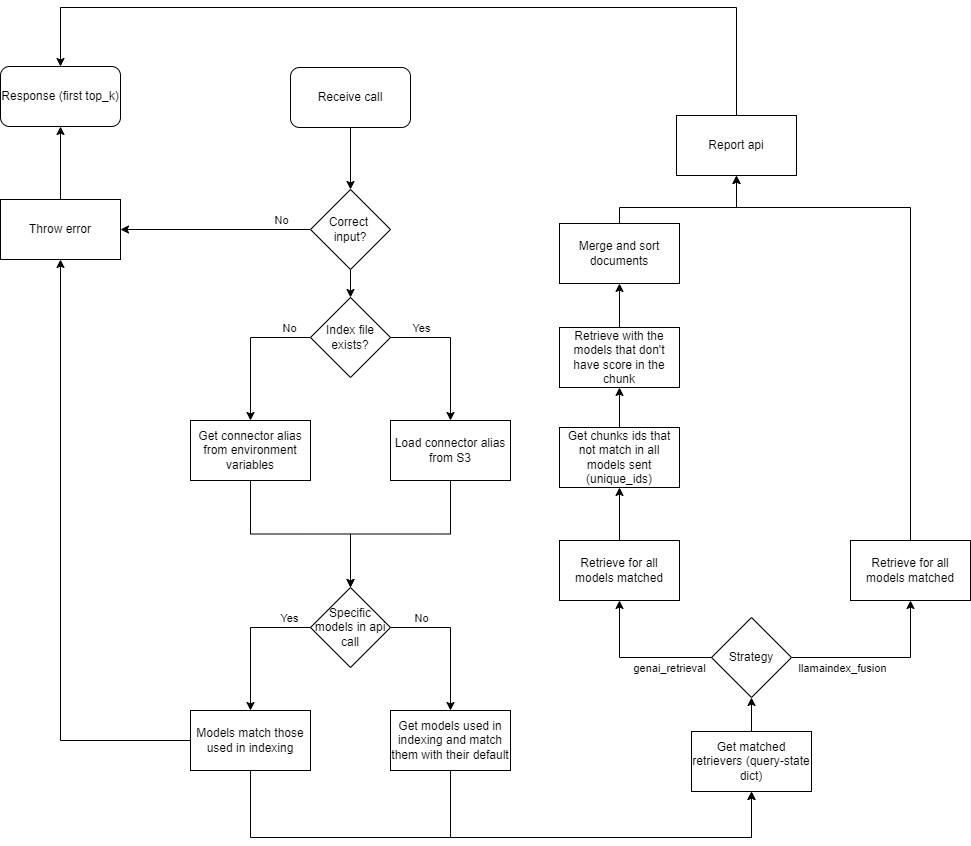

The diagram above was exported from draw.io. Its source (the exported page's mxGraphModel, read from the mxfile embedded in the PNG):
<mxGraphModel dx="888" dy="963" grid="1" gridSize="10" guides="1" tooltips="1" connect="1" arrows="1" fold="1" page="1" pageScale="1" pageWidth="1169" pageHeight="827" math="0" shadow="0">
  <root>
    <mxCell id="0" />
    <mxCell id="1" parent="0" />
    <mxCell id="kBdLN3OgyEkxt6UqEizC-1" style="edgeStyle=orthogonalEdgeStyle;rounded=0;orthogonalLoop=1;jettySize=auto;html=1;entryX=0.5;entryY=1;entryDx=0;entryDy=0;" parent="1" source="kBdLN3OgyEkxt6UqEizC-2" target="kBdLN3OgyEkxt6UqEizC-8" edge="1">
      <mxGeometry relative="1" as="geometry" />
    </mxCell>
    <mxCell id="kBdLN3OgyEkxt6UqEizC-2" value="Throw error" style="rounded=0;whiteSpace=wrap;html=1;" parent="1" vertex="1">
      <mxGeometry x="150" y="472" width="120" height="60" as="geometry" />
    </mxCell>
    <mxCell id="kBdLN3OgyEkxt6UqEizC-3" style="edgeStyle=orthogonalEdgeStyle;rounded=0;orthogonalLoop=1;jettySize=auto;html=1;entryX=0.5;entryY=0;entryDx=0;entryDy=0;" parent="1" source="kBdLN3OgyEkxt6UqEizC-4" target="kBdLN3OgyEkxt6UqEizC-7" edge="1">
      <mxGeometry relative="1" as="geometry" />
    </mxCell>
    <mxCell id="kBdLN3OgyEkxt6UqEizC-4" value="Receive call" style="rounded=1;whiteSpace=wrap;html=1;" parent="1" vertex="1">
      <mxGeometry x="440" y="340" width="120" height="60" as="geometry" />
    </mxCell>
    <mxCell id="kBdLN3OgyEkxt6UqEizC-6" style="edgeStyle=orthogonalEdgeStyle;rounded=0;orthogonalLoop=1;jettySize=auto;html=1;entryX=1;entryY=0.5;entryDx=0;entryDy=0;" parent="1" source="kBdLN3OgyEkxt6UqEizC-7" target="kBdLN3OgyEkxt6UqEizC-2" edge="1">
      <mxGeometry relative="1" as="geometry" />
    </mxCell>
    <mxCell id="bOZce3ao8UUJzvc0oVi3-2" value="No" style="edgeLabel;html=1;align=center;verticalAlign=middle;resizable=0;points=[];" parent="kBdLN3OgyEkxt6UqEizC-6" vertex="1" connectable="0">
      <mxGeometry x="-0.6164" y="-1" relative="1" as="geometry">
        <mxPoint x="6" y="-9" as="offset" />
      </mxGeometry>
    </mxCell>
    <mxCell id="cZ3pvxyKD3Y7DWSoRL7F-13" style="edgeStyle=orthogonalEdgeStyle;rounded=0;orthogonalLoop=1;jettySize=auto;html=1;entryX=0.5;entryY=0;entryDx=0;entryDy=0;" parent="1" source="kBdLN3OgyEkxt6UqEizC-7" target="cZ3pvxyKD3Y7DWSoRL7F-12" edge="1">
      <mxGeometry relative="1" as="geometry" />
    </mxCell>
    <mxCell id="kBdLN3OgyEkxt6UqEizC-7" value="Correct&amp;nbsp;&lt;div&gt;input?&lt;/div&gt;" style="rhombus;whiteSpace=wrap;html=1;" parent="1" vertex="1">
      <mxGeometry x="460" y="462" width="80" height="80" as="geometry" />
    </mxCell>
    <mxCell id="kBdLN3OgyEkxt6UqEizC-8" value="Response (first top_k)" style="rounded=1;whiteSpace=wrap;html=1;" parent="1" vertex="1">
      <mxGeometry x="150" y="339" width="120" height="60" as="geometry" />
    </mxCell>
    <mxCell id="GUwMD-pCjyDeD2mvR-ZB-4" style="edgeStyle=orthogonalEdgeStyle;rounded=0;orthogonalLoop=1;jettySize=auto;html=1;entryX=0.5;entryY=0;entryDx=0;entryDy=0;" parent="1" source="cZ3pvxyKD3Y7DWSoRL7F-12" target="GUwMD-pCjyDeD2mvR-ZB-2" edge="1">
      <mxGeometry relative="1" as="geometry">
        <Array as="points">
          <mxPoint x="600" y="610" />
        </Array>
      </mxGeometry>
    </mxCell>
    <mxCell id="lStAhQLEqvBcmcqHIS_U-2" value="Yes" style="edgeLabel;html=1;align=center;verticalAlign=middle;resizable=0;points=[];" parent="GUwMD-pCjyDeD2mvR-ZB-4" vertex="1" connectable="0">
      <mxGeometry x="-0.4569" y="-2" relative="1" as="geometry">
        <mxPoint x="-9" y="-12" as="offset" />
      </mxGeometry>
    </mxCell>
    <mxCell id="OP6ci1hxFyfE2YlMq4q7-2" style="edgeStyle=orthogonalEdgeStyle;rounded=0;orthogonalLoop=1;jettySize=auto;html=1;entryX=0.5;entryY=0;entryDx=0;entryDy=0;" parent="1" source="cZ3pvxyKD3Y7DWSoRL7F-12" target="OP6ci1hxFyfE2YlMq4q7-1" edge="1">
      <mxGeometry relative="1" as="geometry">
        <Array as="points">
          <mxPoint x="400" y="610" />
        </Array>
      </mxGeometry>
    </mxCell>
    <mxCell id="OP6ci1hxFyfE2YlMq4q7-4" value="No" style="edgeLabel;html=1;align=center;verticalAlign=middle;resizable=0;points=[];" parent="OP6ci1hxFyfE2YlMq4q7-2" vertex="1" connectable="0">
      <mxGeometry x="-0.6905" relative="1" as="geometry">
        <mxPoint y="-10" as="offset" />
      </mxGeometry>
    </mxCell>
    <mxCell id="cZ3pvxyKD3Y7DWSoRL7F-12" value="Index file exists?" style="rhombus;whiteSpace=wrap;html=1;" parent="1" vertex="1">
      <mxGeometry x="460" y="570" width="80" height="80" as="geometry" />
    </mxCell>
    <mxCell id="l7cfia28vGLeBjppLoCa-3" style="edgeStyle=orthogonalEdgeStyle;rounded=0;orthogonalLoop=1;jettySize=auto;html=1;entryX=0.5;entryY=1;entryDx=0;entryDy=0;" parent="1" source="cZ3pvxyKD3Y7DWSoRL7F-17" target="l7cfia28vGLeBjppLoCa-1" edge="1">
      <mxGeometry relative="1" as="geometry" />
    </mxCell>
    <mxCell id="cZ3pvxyKD3Y7DWSoRL7F-17" value="Get matched retrievers (query-state dict)" style="rounded=0;whiteSpace=wrap;html=1;" parent="1" vertex="1">
      <mxGeometry x="841" y="1004" width="120" height="60" as="geometry" />
    </mxCell>
    <mxCell id="h2v43K6Yp0CML1bl5ZLi-2" style="edgeStyle=orthogonalEdgeStyle;rounded=0;orthogonalLoop=1;jettySize=auto;html=1;entryX=0.5;entryY=1;entryDx=0;entryDy=0;" parent="1" source="cZ3pvxyKD3Y7DWSoRL7F-19" target="h2v43K6Yp0CML1bl5ZLi-1" edge="1">
      <mxGeometry relative="1" as="geometry" />
    </mxCell>
    <mxCell id="cZ3pvxyKD3Y7DWSoRL7F-19" value="Retrieve for all models matched" style="rounded=0;whiteSpace=wrap;html=1;" parent="1" vertex="1">
      <mxGeometry x="709" y="813" width="120" height="60" as="geometry" />
    </mxCell>
    <mxCell id="SGeMubHUdVhN0HAaFeCW-1" style="edgeStyle=orthogonalEdgeStyle;rounded=0;orthogonalLoop=1;jettySize=auto;html=1;entryX=0.5;entryY=1;entryDx=0;entryDy=0;" parent="1" source="cZ3pvxyKD3Y7DWSoRL7F-21" target="cZ3pvxyKD3Y7DWSoRL7F-23" edge="1">
      <mxGeometry relative="1" as="geometry">
        <Array as="points">
          <mxPoint x="769" y="480" />
          <mxPoint x="886" y="480" />
        </Array>
      </mxGeometry>
    </mxCell>
    <mxCell id="cZ3pvxyKD3Y7DWSoRL7F-21" value="Merge and sort documents" style="rounded=0;whiteSpace=wrap;html=1;" parent="1" vertex="1">
      <mxGeometry x="709" y="496" width="120" height="60" as="geometry" />
    </mxCell>
    <mxCell id="_l31fyPdkNOvjDN5KLB2-3" style="edgeStyle=orthogonalEdgeStyle;rounded=0;orthogonalLoop=1;jettySize=auto;html=1;entryX=0.5;entryY=0;entryDx=0;entryDy=0;" parent="1" source="cZ3pvxyKD3Y7DWSoRL7F-23" target="kBdLN3OgyEkxt6UqEizC-8" edge="1">
      <mxGeometry relative="1" as="geometry">
        <Array as="points">
          <mxPoint x="886" y="280" />
          <mxPoint x="210" y="280" />
        </Array>
      </mxGeometry>
    </mxCell>
    <mxCell id="cZ3pvxyKD3Y7DWSoRL7F-23" value="Report api" style="rounded=0;whiteSpace=wrap;html=1;" parent="1" vertex="1">
      <mxGeometry x="826" y="388" width="120" height="60" as="geometry" />
    </mxCell>
    <mxCell id="FOzei72zTbntn2Y0KVkk-3" style="edgeStyle=orthogonalEdgeStyle;rounded=0;orthogonalLoop=1;jettySize=auto;html=1;entryX=0.5;entryY=0;entryDx=0;entryDy=0;" parent="1" source="GUwMD-pCjyDeD2mvR-ZB-2" target="FOzei72zTbntn2Y0KVkk-1" edge="1">
      <mxGeometry relative="1" as="geometry" />
    </mxCell>
    <mxCell id="GUwMD-pCjyDeD2mvR-ZB-2" value="Load connector alias from S3" style="rounded=0;whiteSpace=wrap;html=1;" parent="1" vertex="1">
      <mxGeometry x="540" y="693" width="120" height="60" as="geometry" />
    </mxCell>
    <mxCell id="FOzei72zTbntn2Y0KVkk-2" style="edgeStyle=orthogonalEdgeStyle;rounded=0;orthogonalLoop=1;jettySize=auto;html=1;entryX=0.5;entryY=0;entryDx=0;entryDy=0;" parent="1" source="OP6ci1hxFyfE2YlMq4q7-1" target="FOzei72zTbntn2Y0KVkk-1" edge="1">
      <mxGeometry relative="1" as="geometry" />
    </mxCell>
    <mxCell id="OP6ci1hxFyfE2YlMq4q7-1" value="Get connector alias from environment variables" style="rounded=0;whiteSpace=wrap;html=1;" parent="1" vertex="1">
      <mxGeometry x="340" y="693" width="120" height="60" as="geometry" />
    </mxCell>
    <mxCell id="FOzei72zTbntn2Y0KVkk-1" value="Specific models in api call" style="rhombus;whiteSpace=wrap;html=1;" parent="1" vertex="1">
      <mxGeometry x="460" y="860" width="80" height="80" as="geometry" />
    </mxCell>
    <mxCell id="1B5VMONFv1MnaVzGzpfK-1" style="edgeStyle=orthogonalEdgeStyle;rounded=0;orthogonalLoop=1;jettySize=auto;html=1;entryX=0.5;entryY=0;entryDx=0;entryDy=0;" parent="1" target="1B5VMONFv1MnaVzGzpfK-5" edge="1">
      <mxGeometry relative="1" as="geometry">
        <mxPoint x="540" y="900" as="sourcePoint" />
        <Array as="points">
          <mxPoint x="600" y="900" />
        </Array>
      </mxGeometry>
    </mxCell>
    <mxCell id="1B5VMONFv1MnaVzGzpfK-2" value="No" style="edgeLabel;html=1;align=center;verticalAlign=middle;resizable=0;points=[];" parent="1B5VMONFv1MnaVzGzpfK-1" vertex="1" connectable="0">
      <mxGeometry x="-0.4569" y="-2" relative="1" as="geometry">
        <mxPoint x="-9" y="-12" as="offset" />
      </mxGeometry>
    </mxCell>
    <mxCell id="1B5VMONFv1MnaVzGzpfK-3" style="edgeStyle=orthogonalEdgeStyle;rounded=0;orthogonalLoop=1;jettySize=auto;html=1;entryX=0.5;entryY=0;entryDx=0;entryDy=0;" parent="1" target="1B5VMONFv1MnaVzGzpfK-6" edge="1">
      <mxGeometry relative="1" as="geometry">
        <mxPoint x="460" y="900" as="sourcePoint" />
        <Array as="points">
          <mxPoint x="400" y="900" />
        </Array>
      </mxGeometry>
    </mxCell>
    <mxCell id="1B5VMONFv1MnaVzGzpfK-4" value="Yes" style="edgeLabel;html=1;align=center;verticalAlign=middle;resizable=0;points=[];" parent="1B5VMONFv1MnaVzGzpfK-3" vertex="1" connectable="0">
      <mxGeometry x="-0.6905" relative="1" as="geometry">
        <mxPoint y="-10" as="offset" />
      </mxGeometry>
    </mxCell>
    <mxCell id="l7cfia28vGLeBjppLoCa-5" style="edgeStyle=orthogonalEdgeStyle;rounded=0;orthogonalLoop=1;jettySize=auto;html=1;entryX=0.5;entryY=1;entryDx=0;entryDy=0;" parent="1" source="1B5VMONFv1MnaVzGzpfK-5" target="cZ3pvxyKD3Y7DWSoRL7F-17" edge="1">
      <mxGeometry relative="1" as="geometry">
        <Array as="points">
          <mxPoint x="600" y="1110" />
          <mxPoint x="901" y="1110" />
        </Array>
      </mxGeometry>
    </mxCell>
    <mxCell id="1B5VMONFv1MnaVzGzpfK-5" value="Get models used in indexing and match them with their default" style="rounded=0;whiteSpace=wrap;html=1;" parent="1" vertex="1">
      <mxGeometry x="540" y="983" width="120" height="60" as="geometry" />
    </mxCell>
    <mxCell id="yDMlpFdHM-22aFfs-pjx-1" style="edgeStyle=orthogonalEdgeStyle;rounded=0;orthogonalLoop=1;jettySize=auto;html=1;entryX=0.5;entryY=1;entryDx=0;entryDy=0;" parent="1" source="1B5VMONFv1MnaVzGzpfK-6" target="kBdLN3OgyEkxt6UqEizC-2" edge="1">
      <mxGeometry relative="1" as="geometry" />
    </mxCell>
    <mxCell id="l7cfia28vGLeBjppLoCa-6" style="edgeStyle=orthogonalEdgeStyle;rounded=0;orthogonalLoop=1;jettySize=auto;html=1;entryX=0.5;entryY=1;entryDx=0;entryDy=0;" parent="1" source="1B5VMONFv1MnaVzGzpfK-6" target="cZ3pvxyKD3Y7DWSoRL7F-17" edge="1">
      <mxGeometry relative="1" as="geometry">
        <Array as="points">
          <mxPoint x="400" y="1110" />
          <mxPoint x="901" y="1110" />
        </Array>
      </mxGeometry>
    </mxCell>
    <mxCell id="1B5VMONFv1MnaVzGzpfK-6" value="Models match those used in indexing" style="rounded=0;whiteSpace=wrap;html=1;" parent="1" vertex="1">
      <mxGeometry x="340" y="983" width="120" height="60" as="geometry" />
    </mxCell>
    <mxCell id="_l31fyPdkNOvjDN5KLB2-2" style="edgeStyle=orthogonalEdgeStyle;rounded=0;orthogonalLoop=1;jettySize=auto;html=1;entryX=0.5;entryY=1;entryDx=0;entryDy=0;" parent="1" source="hr4la9hk0T207dLotdDI-3" target="cZ3pvxyKD3Y7DWSoRL7F-21" edge="1">
      <mxGeometry relative="1" as="geometry" />
    </mxCell>
    <mxCell id="hr4la9hk0T207dLotdDI-3" value="Retrieve with the models that don't have score in the chunk" style="rounded=0;whiteSpace=wrap;html=1;" parent="1" vertex="1">
      <mxGeometry x="709" y="600" width="120" height="60" as="geometry" />
    </mxCell>
    <mxCell id="66uf-3n4Rpbw9NBlxErf-2" style="edgeStyle=orthogonalEdgeStyle;rounded=0;orthogonalLoop=1;jettySize=auto;html=1;entryX=0.5;entryY=1;entryDx=0;entryDy=0;" parent="1" source="h2v43K6Yp0CML1bl5ZLi-1" target="hr4la9hk0T207dLotdDI-3" edge="1">
      <mxGeometry relative="1" as="geometry" />
    </mxCell>
    <mxCell id="h2v43K6Yp0CML1bl5ZLi-1" value="Get chunks ids that not match in all models sent (unique_ids)" style="rounded=0;whiteSpace=wrap;html=1;" parent="1" vertex="1">
      <mxGeometry x="709" y="700" width="120" height="60" as="geometry" />
    </mxCell>
    <mxCell id="l7cfia28vGLeBjppLoCa-2" style="edgeStyle=orthogonalEdgeStyle;rounded=0;orthogonalLoop=1;jettySize=auto;html=1;entryX=0.5;entryY=1;entryDx=0;entryDy=0;" parent="1" source="l7cfia28vGLeBjppLoCa-1" target="cZ3pvxyKD3Y7DWSoRL7F-19" edge="1">
      <mxGeometry relative="1" as="geometry" />
    </mxCell>
    <mxCell id="l7cfia28vGLeBjppLoCa-4" value="genai_retrieval" style="edgeLabel;html=1;align=center;verticalAlign=middle;resizable=0;points=[];" parent="l7cfia28vGLeBjppLoCa-2" vertex="1" connectable="0">
      <mxGeometry x="-0.0507" y="1" relative="1" as="geometry">
        <mxPoint x="28" y="9" as="offset" />
      </mxGeometry>
    </mxCell>
    <mxCell id="l7cfia28vGLeBjppLoCa-8" style="edgeStyle=orthogonalEdgeStyle;rounded=0;orthogonalLoop=1;jettySize=auto;html=1;entryX=0.5;entryY=1;entryDx=0;entryDy=0;" parent="1" source="l7cfia28vGLeBjppLoCa-1" target="l7cfia28vGLeBjppLoCa-7" edge="1">
      <mxGeometry relative="1" as="geometry" />
    </mxCell>
    <mxCell id="l7cfia28vGLeBjppLoCa-9" value="llamaindex_fusion" style="edgeLabel;html=1;align=center;verticalAlign=middle;resizable=0;points=[];" parent="l7cfia28vGLeBjppLoCa-8" vertex="1" connectable="0">
      <mxGeometry x="-0.4273" relative="1" as="geometry">
        <mxPoint y="10" as="offset" />
      </mxGeometry>
    </mxCell>
    <mxCell id="l7cfia28vGLeBjppLoCa-1" value="Strategy" style="rhombus;whiteSpace=wrap;html=1;" parent="1" vertex="1">
      <mxGeometry x="861" y="890" width="80" height="80" as="geometry" />
    </mxCell>
    <mxCell id="l7cfia28vGLeBjppLoCa-10" style="edgeStyle=orthogonalEdgeStyle;rounded=0;orthogonalLoop=1;jettySize=auto;html=1;entryX=0.5;entryY=1;entryDx=0;entryDy=0;" parent="1" source="l7cfia28vGLeBjppLoCa-7" target="cZ3pvxyKD3Y7DWSoRL7F-23" edge="1">
      <mxGeometry relative="1" as="geometry">
        <Array as="points">
          <mxPoint x="1060" y="480" />
          <mxPoint x="886" y="480" />
        </Array>
      </mxGeometry>
    </mxCell>
    <mxCell id="l7cfia28vGLeBjppLoCa-7" value="Retrieve for all models matched" style="rounded=0;whiteSpace=wrap;html=1;" parent="1" vertex="1">
      <mxGeometry x="1000" y="813" width="120" height="60" as="geometry" />
    </mxCell>
  </root>
</mxGraphModel>